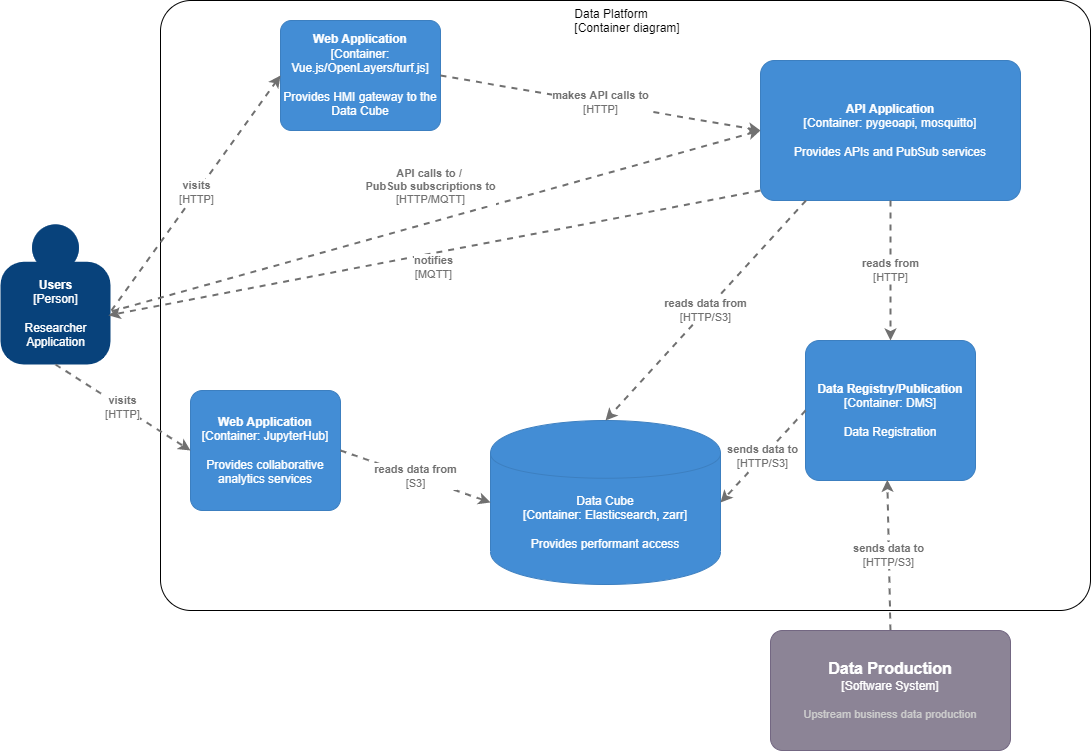

The diagram above was exported from draw.io. Its source (the exported page's mxGraphModel, read from the mxfile embedded in the PNG):
<mxGraphModel dx="1550" dy="937" grid="1" gridSize="10" guides="1" tooltips="1" connect="1" arrows="1" fold="1" page="1" pageScale="1" pageWidth="1169" pageHeight="827" math="0" shadow="0">
  <root>
    <mxCell id="3LwdsIY7VbunBIis8Sl1-0" />
    <mxCell id="3LwdsIY7VbunBIis8Sl1-1" parent="3LwdsIY7VbunBIis8Sl1-0" />
    <object placeholders="1" c4Name="Data Platform" c4Type="ExecutionEnvironment" c4Application="Container diagram" label="&lt;div style=&quot;text-align: left&quot;&gt;%c4Name%&lt;/div&gt;&lt;div style=&quot;text-align: left&quot;&gt;[%c4Application%]&lt;/div&gt;" id="m4qIWd9sN6yQO5pBpJiw-4">
      <mxCell style="rounded=1;whiteSpace=wrap;html=1;labelBackgroundColor=none;fillColor=none;fontColor=#000000;align=middle;arcSize=5;strokeColor=#000000;verticalAlign=top;metaEdit=1;metaData={&quot;c4Type&quot;:{&quot;editable&quot;:false}};points=[[0.25,0,0],[0.5,0,0],[0.75,0,0],[1,0.25,0],[1,0.5,0],[1,0.75,0],[0.75,1,0],[0.5,1,0],[0.25,1,0],[0,0.75,0],[0,0.5,0],[0,0.25,0]];" parent="3LwdsIY7VbunBIis8Sl1-1" vertex="1">
        <mxGeometry x="200" y="50" width="930" height="610" as="geometry" />
      </mxCell>
    </object>
    <object placeholders="1" c4Name="Data Registry/Publication" c4Type="Container" c4Technology="DMS" c4Description="Data Registration" label="&lt;b&gt;%c4Name%&lt;/b&gt;&lt;div&gt;[%c4Type%: %c4Technology%]&lt;/div&gt;&lt;br&gt;&lt;div&gt;%c4Description%&lt;/div&gt;" id="ypDzUGvTravzwFnKEycB-0">
      <mxCell style="rounded=1;whiteSpace=wrap;html=1;labelBackgroundColor=none;fillColor=#438DD5;fontColor=#ffffff;align=center;arcSize=10;strokeColor=#3C7FC0;metaEdit=1;metaData={&quot;c4Type&quot;:{&quot;editable&quot;:false}};points=[[0.25,0,0],[0.5,0,0],[0.75,0,0],[1,0.25,0],[1,0.5,0],[1,0.75,0],[0.75,1,0],[0.5,1,0],[0.25,1,0],[0,0.75,0],[0,0.5,0],[0,0.25,0]];" parent="3LwdsIY7VbunBIis8Sl1-1" vertex="1">
        <mxGeometry x="845" y="390" width="170" height="140" as="geometry" />
      </mxCell>
    </object>
    <object placeholders="1" c4Technology="Elasticsearch, zarr" c4Description="Provides performant access" label="%c4Type%&lt;div&gt;[Container:&amp;nbsp;%c4Technology%]&lt;/div&gt;&lt;br&gt;&lt;div&gt;%c4Description%&lt;/div&gt;" c4Type="Data Cube" c4Name="Data Cube" id="ili6ofA5cZ7l65sbd--q-0">
      <mxCell style="shape=cylinder;whiteSpace=wrap;html=1;boundedLbl=1;rounded=0;labelBackgroundColor=none;fillColor=#438DD5;fontSize=12;fontColor=#ffffff;align=center;strokeColor=#3C7FC0;metaEdit=1;points=[[0.5,0,0],[1,0.25,0],[1,0.5,0],[1,0.75,0],[0.5,1,0],[0,0.75,0],[0,0.5,0],[0,0.25,0]];metaData={&quot;c4Type&quot;:{&quot;editable&quot;:false}};" parent="3LwdsIY7VbunBIis8Sl1-1" vertex="1">
        <mxGeometry x="530" y="470" width="230" height="164" as="geometry" />
      </mxCell>
    </object>
    <object placeholders="1" c4Type="Relationship" c4Technology="HTTP/S3" c4Description="sends data to" label="&lt;div style=&quot;text-align: left&quot;&gt;&lt;div style=&quot;text-align: center&quot;&gt;&lt;b&gt;%c4Description%&lt;/b&gt;&lt;/div&gt;&lt;div style=&quot;text-align: center&quot;&gt;[%c4Technology%]&lt;/div&gt;&lt;/div&gt;" id="A28F1FMCTQu1Gru72cVQ-2">
      <mxCell style="edgeStyle=none;rounded=0;html=1;entryX=0.481;entryY=0.995;jettySize=auto;orthogonalLoop=1;strokeColor=#707070;strokeWidth=2;fontColor=#707070;jumpStyle=none;dashed=1;metaEdit=1;metaData={&quot;c4Type&quot;:{&quot;editable&quot;:false}};exitX=0.5;exitY=0;exitDx=0;exitDy=0;exitPerimeter=0;entryDx=0;entryDy=0;entryPerimeter=0;" parent="3LwdsIY7VbunBIis8Sl1-1" source="Bvz8ml9v99KSzrTbiOs8-1" target="ypDzUGvTravzwFnKEycB-0" edge="1">
        <mxGeometry width="160" relative="1" as="geometry">
          <mxPoint x="570" y="430" as="sourcePoint" />
          <mxPoint x="730" y="430" as="targetPoint" />
        </mxGeometry>
      </mxCell>
    </object>
    <object placeholders="1" c4Type="Relationship" c4Technology="HTTP/S3" c4Description="sends data to" label="&lt;div style=&quot;text-align: left&quot;&gt;&lt;div style=&quot;text-align: center&quot;&gt;&lt;b&gt;%c4Description%&lt;/b&gt;&lt;/div&gt;&lt;div style=&quot;text-align: center&quot;&gt;[%c4Technology%]&lt;/div&gt;&lt;/div&gt;" id="fXk14onthHVuLxyZOE97-0">
      <mxCell style="edgeStyle=none;rounded=0;html=1;entryX=1;entryY=0.5;jettySize=auto;orthogonalLoop=1;strokeColor=#707070;strokeWidth=2;fontColor=#707070;jumpStyle=none;dashed=1;metaEdit=1;metaData={&quot;c4Type&quot;:{&quot;editable&quot;:false}};exitX=0;exitY=0.5;exitDx=0;exitDy=0;exitPerimeter=0;entryDx=0;entryDy=0;entryPerimeter=0;" parent="3LwdsIY7VbunBIis8Sl1-1" source="ypDzUGvTravzwFnKEycB-0" target="ili6ofA5cZ7l65sbd--q-0" edge="1">
        <mxGeometry width="160" relative="1" as="geometry">
          <mxPoint x="570" y="430" as="sourcePoint" />
          <mxPoint x="730" y="430" as="targetPoint" />
        </mxGeometry>
      </mxCell>
    </object>
    <object placeholders="1" c4Name="API Application" c4Type="Container" c4Technology="pygeoapi, mosquitto" c4Description="Provides APIs and PubSub services" label="&lt;b&gt;%c4Name%&lt;/b&gt;&lt;div&gt;[%c4Type%: %c4Technology%]&lt;/div&gt;&lt;br&gt;&lt;div&gt;%c4Description%&lt;/div&gt;" id="4eyxBDecAjfMUdgArL-L-0">
      <mxCell style="rounded=1;whiteSpace=wrap;html=1;labelBackgroundColor=none;fillColor=#438DD5;fontColor=#ffffff;align=center;arcSize=10;strokeColor=#3C7FC0;metaEdit=1;metaData={&quot;c4Type&quot;:{&quot;editable&quot;:false}};points=[[0.25,0,0],[0.5,0,0],[0.75,0,0],[1,0.25,0],[1,0.5,0],[1,0.75,0],[0.75,1,0],[0.5,1,0],[0.25,1,0],[0,0.75,0],[0,0.5,0],[0,0.25,0]];" parent="3LwdsIY7VbunBIis8Sl1-1" vertex="1">
        <mxGeometry x="800" y="110" width="260" height="140" as="geometry" />
      </mxCell>
    </object>
    <object placeholders="1" c4Type="Relationship" c4Technology="HTTP" c4Description="reads from" label="&lt;div style=&quot;text-align: left&quot;&gt;&lt;div style=&quot;text-align: center&quot;&gt;&lt;b&gt;%c4Description%&lt;/b&gt;&lt;/div&gt;&lt;div style=&quot;text-align: center&quot;&gt;[%c4Technology%]&lt;/div&gt;&lt;/div&gt;" id="4eyxBDecAjfMUdgArL-L-1">
      <mxCell style="edgeStyle=none;rounded=0;html=1;entryX=0.5;entryY=0;jettySize=auto;orthogonalLoop=1;strokeColor=#707070;strokeWidth=2;fontColor=#707070;jumpStyle=none;dashed=1;metaEdit=1;metaData={&quot;c4Type&quot;:{&quot;editable&quot;:false}};entryDx=0;entryDy=0;entryPerimeter=0;" parent="3LwdsIY7VbunBIis8Sl1-1" source="4eyxBDecAjfMUdgArL-L-0" target="ypDzUGvTravzwFnKEycB-0" edge="1">
        <mxGeometry width="160" relative="1" as="geometry">
          <mxPoint x="570" y="430" as="sourcePoint" />
          <mxPoint x="730" y="430" as="targetPoint" />
        </mxGeometry>
      </mxCell>
    </object>
    <object placeholders="1" c4Name="Web Application" c4Type="Container" c4Technology="Vue.js/OpenLayers/turf.js" c4Description="Provides HMI gateway to the Data Cube" label="&lt;b&gt;%c4Name%&lt;/b&gt;&lt;div&gt;[%c4Type%: %c4Technology%]&lt;/div&gt;&lt;br&gt;&lt;div&gt;%c4Description%&lt;/div&gt;" id="m4qIWd9sN6yQO5pBpJiw-0">
      <mxCell style="rounded=1;whiteSpace=wrap;html=1;labelBackgroundColor=none;fillColor=#438DD5;fontColor=#ffffff;align=center;arcSize=10;strokeColor=#3C7FC0;metaEdit=1;metaData={&quot;c4Type&quot;:{&quot;editable&quot;:false}};points=[[0.25,0,0],[0.5,0,0],[0.75,0,0],[1,0.25,0],[1,0.5,0],[1,0.75,0],[0.75,1,0],[0.5,1,0],[0.25,1,0],[0,0.75,0],[0,0.5,0],[0,0.25,0]];" parent="3LwdsIY7VbunBIis8Sl1-1" vertex="1">
        <mxGeometry x="320" y="70" width="160" height="110.00000000000001" as="geometry" />
      </mxCell>
    </object>
    <object placeholders="1" c4Type="Relationship" c4Technology="HTTP" c4Description="makes API calls to" label="&lt;div style=&quot;text-align: left&quot;&gt;&lt;div style=&quot;text-align: center&quot;&gt;&lt;b&gt;%c4Description%&lt;/b&gt;&lt;/div&gt;&lt;div style=&quot;text-align: center&quot;&gt;[%c4Technology%]&lt;/div&gt;&lt;/div&gt;" id="m4qIWd9sN6yQO5pBpJiw-2">
      <mxCell style="edgeStyle=none;rounded=0;html=1;entryX=0;entryY=0.5;jettySize=auto;orthogonalLoop=1;strokeColor=#707070;strokeWidth=2;fontColor=#707070;jumpStyle=none;dashed=1;metaEdit=1;metaData={&quot;c4Type&quot;:{&quot;editable&quot;:false}};exitX=1;exitY=0.5;exitDx=0;exitDy=0;exitPerimeter=0;entryDx=0;entryDy=0;entryPerimeter=0;" parent="3LwdsIY7VbunBIis8Sl1-1" source="m4qIWd9sN6yQO5pBpJiw-0" target="4eyxBDecAjfMUdgArL-L-0" edge="1">
        <mxGeometry width="160" relative="1" as="geometry">
          <mxPoint x="510" y="360" as="sourcePoint" />
          <mxPoint x="670" y="360" as="targetPoint" />
        </mxGeometry>
      </mxCell>
    </object>
    <object placeholders="1" c4Type="Relationship" c4Technology="HTTP/S3" c4Description="reads data from" label="&lt;div style=&quot;text-align: left&quot;&gt;&lt;div style=&quot;text-align: center&quot;&gt;&lt;b&gt;%c4Description%&lt;/b&gt;&lt;/div&gt;&lt;div style=&quot;text-align: center&quot;&gt;[%c4Technology%]&lt;/div&gt;&lt;/div&gt;" id="m4qIWd9sN6yQO5pBpJiw-3">
      <mxCell style="edgeStyle=none;rounded=0;html=1;entryX=0.5;entryY=0;jettySize=auto;orthogonalLoop=1;strokeColor=#707070;strokeWidth=2;fontColor=#707070;jumpStyle=none;dashed=1;metaEdit=1;metaData={&quot;c4Type&quot;:{&quot;editable&quot;:false}};entryDx=0;entryDy=0;entryPerimeter=0;exitX=0.175;exitY=1;exitDx=0;exitDy=0;exitPerimeter=0;" parent="3LwdsIY7VbunBIis8Sl1-1" source="4eyxBDecAjfMUdgArL-L-0" target="ili6ofA5cZ7l65sbd--q-0" edge="1">
        <mxGeometry width="160" relative="1" as="geometry">
          <mxPoint x="700" y="260" as="sourcePoint" />
          <mxPoint x="730" y="430" as="targetPoint" />
        </mxGeometry>
      </mxCell>
    </object>
    <object placeholders="1" c4Name="Users" c4Type="Person" c4Description="Researcher&#10;Application" label="&lt;b&gt;%c4Name%&lt;/b&gt;&lt;div&gt;[%c4Type%]&lt;/div&gt;&lt;br&gt;&lt;div&gt;%c4Description%&lt;/div&gt;" id="QfaCjxnNYwCUA4fHnOL3-0">
      <mxCell style="html=1;dashed=0;whitespace=wrap;fillColor=#08427b;strokeColor=none;fontColor=#ffffff;shape=mxgraph.c4.person;align=center;metaEdit=1;points=[[0.5,0,0],[1,0.5,0],[1,0.75,0],[0.75,1,0],[0.5,1,0],[0.25,1,0],[0,0.75,0],[0,0.5,0]];metaData={&quot;c4Type&quot;:{&quot;editable&quot;:false}};" parent="3LwdsIY7VbunBIis8Sl1-1" vertex="1">
        <mxGeometry x="40" y="274" width="110.00000000000001" height="140" as="geometry" />
      </mxCell>
    </object>
    <object placeholders="1" c4Type="Relationship" c4Technology="HTTP/MQTT" c4Description="API calls to / &#10;PubSub subscriptions to" label="&lt;div style=&quot;text-align: left&quot;&gt;&lt;div style=&quot;text-align: center&quot;&gt;&lt;b&gt;%c4Description%&lt;/b&gt;&lt;/div&gt;&lt;div style=&quot;text-align: center&quot;&gt;[%c4Technology%]&lt;/div&gt;&lt;/div&gt;" id="QfaCjxnNYwCUA4fHnOL3-2">
      <mxCell style="edgeStyle=none;rounded=0;html=1;entryX=0;entryY=0.5;jettySize=auto;orthogonalLoop=1;strokeColor=#707070;strokeWidth=2;fontColor=#707070;jumpStyle=none;dashed=1;metaEdit=1;metaData={&quot;c4Type&quot;:{&quot;editable&quot;:false}};exitX=1.011;exitY=0.62;exitDx=0;exitDy=0;exitPerimeter=0;entryDx=0;entryDy=0;entryPerimeter=0;" parent="3LwdsIY7VbunBIis8Sl1-1" source="QfaCjxnNYwCUA4fHnOL3-0" target="4eyxBDecAjfMUdgArL-L-0" edge="1">
        <mxGeometry x="0.0139" y="35" width="160" relative="1" as="geometry">
          <mxPoint x="500" y="410" as="sourcePoint" />
          <mxPoint x="660" y="410" as="targetPoint" />
          <mxPoint as="offset" />
        </mxGeometry>
      </mxCell>
    </object>
    <object placeholders="1" c4Type="Relationship" c4Technology="HTTP" c4Description="visits" label="&lt;div style=&quot;text-align: left&quot;&gt;&lt;div style=&quot;text-align: center&quot;&gt;&lt;b&gt;%c4Description%&lt;/b&gt;&lt;/div&gt;&lt;div style=&quot;text-align: center&quot;&gt;[%c4Technology%]&lt;/div&gt;&lt;/div&gt;" id="QfaCjxnNYwCUA4fHnOL3-3">
      <mxCell style="edgeStyle=none;rounded=0;html=1;jettySize=auto;orthogonalLoop=1;strokeColor=#707070;strokeWidth=2;fontColor=#707070;jumpStyle=none;dashed=1;metaEdit=1;metaData={&quot;c4Type&quot;:{&quot;editable&quot;:false}};exitX=1.009;exitY=0.614;exitDx=0;exitDy=0;exitPerimeter=0;entryX=0;entryY=0.5;entryDx=0;entryDy=0;entryPerimeter=0;" parent="3LwdsIY7VbunBIis8Sl1-1" source="QfaCjxnNYwCUA4fHnOL3-0" target="m4qIWd9sN6yQO5pBpJiw-0" edge="1">
        <mxGeometry width="160" relative="1" as="geometry">
          <mxPoint x="500" y="410" as="sourcePoint" />
          <mxPoint x="240" y="150" as="targetPoint" />
          <Array as="points" />
        </mxGeometry>
      </mxCell>
    </object>
    <object placeholders="1" c4Type="Relationship" c4Technology="MQTT" c4Description="notifies" label="&lt;div style=&quot;text-align: left&quot;&gt;&lt;div style=&quot;text-align: center&quot;&gt;&lt;b&gt;%c4Description%&lt;/b&gt;&lt;/div&gt;&lt;div style=&quot;text-align: center&quot;&gt;[%c4Technology%]&lt;/div&gt;&lt;/div&gt;" id="rgjRkOKnm5O2tOZoNrI7-0">
      <mxCell style="edgeStyle=none;rounded=0;html=1;jettySize=auto;orthogonalLoop=1;strokeColor=#707070;strokeWidth=2;fontColor=#707070;jumpStyle=none;dashed=1;metaEdit=1;metaData={&quot;c4Type&quot;:{&quot;editable&quot;:false}};exitX=0;exitY=0.929;exitDx=0;exitDy=0;exitPerimeter=0;entryX=0.982;entryY=0.649;entryDx=0;entryDy=0;entryPerimeter=0;" parent="3LwdsIY7VbunBIis8Sl1-1" source="4eyxBDecAjfMUdgArL-L-0" target="QfaCjxnNYwCUA4fHnOL3-0" edge="1">
        <mxGeometry x="0.0138" y="14" width="160" relative="1" as="geometry">
          <mxPoint x="670" y="420" as="sourcePoint" />
          <mxPoint x="120" y="340" as="targetPoint" />
          <mxPoint as="offset" />
        </mxGeometry>
      </mxCell>
    </object>
    <object placeholders="1" c4Name="Data Production" c4Type="Software System" c4Description="Upstream business data production" label="&lt;font style=&quot;font-size: 16px&quot;&gt;&lt;b&gt;%c4Name%&lt;/b&gt;&lt;/font&gt;&lt;div&gt;[%c4Type%]&lt;/div&gt;&lt;br&gt;&lt;div&gt;&lt;font style=&quot;font-size: 11px&quot;&gt;&lt;font color=&quot;#cccccc&quot;&gt;%c4Description%&lt;/font&gt;&lt;/div&gt;" id="Bvz8ml9v99KSzrTbiOs8-1">
      <mxCell style="rounded=1;whiteSpace=wrap;html=1;labelBackgroundColor=none;fillColor=#8C8496;fontColor=#ffffff;align=center;arcSize=10;strokeColor=#736782;metaEdit=1;resizable=0;points=[[0.25,0,0],[0.5,0,0],[0.75,0,0],[1,0.25,0],[1,0.5,0],[1,0.75,0],[0.75,1,0],[0.5,1,0],[0.25,1,0],[0,0.75,0],[0,0.5,0],[0,0.25,0]];" parent="3LwdsIY7VbunBIis8Sl1-1" vertex="1">
        <mxGeometry x="810" y="680" width="240" height="120" as="geometry" />
      </mxCell>
    </object>
    <object placeholders="1" c4Name="Web Application" c4Type="Container" c4Technology="JupyterHub" c4Description="Provides collaborative analytics services" label="&lt;b&gt;%c4Name%&lt;/b&gt;&lt;div&gt;[%c4Type%: %c4Technology%]&lt;/div&gt;&lt;br&gt;&lt;div&gt;%c4Description%&lt;/div&gt;" id="Bvz8ml9v99KSzrTbiOs8-6">
      <mxCell style="rounded=1;whiteSpace=wrap;html=1;labelBackgroundColor=none;fillColor=#438DD5;fontColor=#ffffff;align=center;arcSize=10;strokeColor=#3C7FC0;metaEdit=1;metaData={&quot;c4Type&quot;:{&quot;editable&quot;:false}};points=[[0.25,0,0],[0.5,0,0],[0.75,0,0],[1,0.25,0],[1,0.5,0],[1,0.75,0],[0.75,1,0],[0.5,1,0],[0.25,1,0],[0,0.75,0],[0,0.5,0],[0,0.25,0]];" parent="3LwdsIY7VbunBIis8Sl1-1" vertex="1">
        <mxGeometry x="230" y="440" width="150" height="120" as="geometry" />
      </mxCell>
    </object>
    <object placeholders="1" c4Type="Relationship" c4Technology="S3" c4Description="reads data from" label="&lt;div style=&quot;text-align: left&quot;&gt;&lt;div style=&quot;text-align: center&quot;&gt;&lt;b&gt;%c4Description%&lt;/b&gt;&lt;/div&gt;&lt;div style=&quot;text-align: center&quot;&gt;[%c4Technology%]&lt;/div&gt;&lt;/div&gt;" id="Bvz8ml9v99KSzrTbiOs8-10">
      <mxCell style="edgeStyle=none;rounded=0;html=1;entryX=0;entryY=0.5;jettySize=auto;orthogonalLoop=1;strokeColor=#707070;strokeWidth=2;fontColor=#707070;jumpStyle=none;dashed=1;metaEdit=1;metaData={&quot;c4Type&quot;:{&quot;editable&quot;:false}};entryDx=0;entryDy=0;entryPerimeter=0;exitX=1;exitY=0.5;exitDx=0;exitDy=0;exitPerimeter=0;" parent="3LwdsIY7VbunBIis8Sl1-1" source="Bvz8ml9v99KSzrTbiOs8-6" target="ili6ofA5cZ7l65sbd--q-0" edge="1">
        <mxGeometry width="160" relative="1" as="geometry">
          <mxPoint x="633" y="250" as="sourcePoint" />
          <mxPoint x="540" y="480" as="targetPoint" />
        </mxGeometry>
      </mxCell>
    </object>
    <object placeholders="1" c4Type="Relationship" c4Technology="HTTP" c4Description="visits" label="&lt;div style=&quot;text-align: left&quot;&gt;&lt;div style=&quot;text-align: center&quot;&gt;&lt;b&gt;%c4Description%&lt;/b&gt;&lt;/div&gt;&lt;div style=&quot;text-align: center&quot;&gt;[%c4Technology%]&lt;/div&gt;&lt;/div&gt;" id="Bvz8ml9v99KSzrTbiOs8-11">
      <mxCell style="edgeStyle=none;rounded=0;html=1;jettySize=auto;orthogonalLoop=1;strokeColor=#707070;strokeWidth=2;fontColor=#707070;jumpStyle=none;dashed=1;metaEdit=1;metaData={&quot;c4Type&quot;:{&quot;editable&quot;:false}};exitX=0.5;exitY=1;exitDx=0;exitDy=0;exitPerimeter=0;entryX=0;entryY=0.5;entryDx=0;entryDy=0;entryPerimeter=0;" parent="3LwdsIY7VbunBIis8Sl1-1" source="QfaCjxnNYwCUA4fHnOL3-0" target="Bvz8ml9v99KSzrTbiOs8-6" edge="1">
        <mxGeometry width="160" relative="1" as="geometry">
          <mxPoint x="130.99" y="425.96000000000004" as="sourcePoint" />
          <mxPoint x="260" y="135" as="targetPoint" />
          <Array as="points" />
        </mxGeometry>
      </mxCell>
    </object>
  </root>
</mxGraphModel>